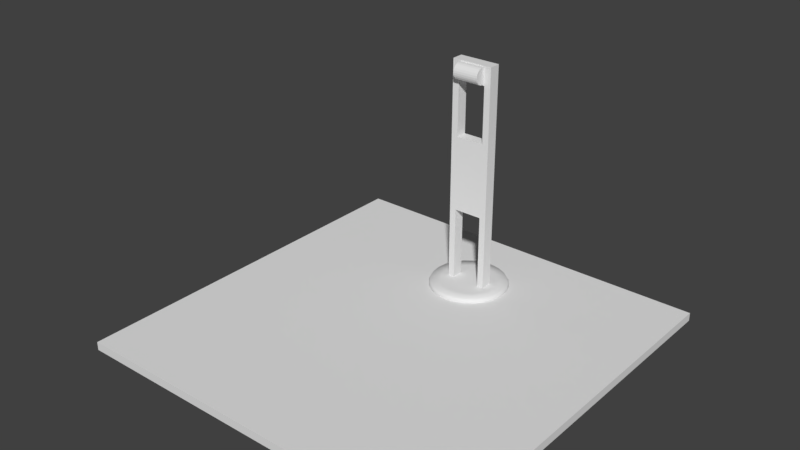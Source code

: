 # Source: monitor.blend  (saved by Blender 2.78.0; exported with 4.5.12 LTS)
import bpy
from mathutils import Matrix  # noqa: F401  (used for matrix-valued properties, if any)

bpy.ops.wm.read_factory_settings(use_empty=True)
scene = bpy.context.scene
scene.name = 'Scene'

# ---- collections
col_collection_1 = bpy.data.collections.new('Collection 1'); scene.collection.children.link(col_collection_1)

# ---- world
world_world = bpy.data.worlds.new('World'); scene.world = world_world
world_world.color = (0.05088, 0.05088, 0.05088)
world_world.use_sun_shadow = False
world_world.sun_shadow_jitter_overblur = 0.0
world_world.cycles.sampling_method = 'MANUAL'

# ---- meshes
me_cylinder_002 = bpy.data.meshes.new('Cylinder.002')
me_cylinder_002.from_pydata([(0.0, 1.0, -1.0), (0.0, 1.0, 1.0), (0.2588, 0.9659, -1.0), (0.2588, 0.9659, 1.0), (0.5, 0.866, -1.0), (0.5, 0.866, 1.0), (0.7071, 0.7071, -1.0), (0.7071, 0.7071, 1.0), (0.866, 0.5, -1.0), (0.866, 0.5, 1.0), (0.9659, 0.2588, -1.0), (0.9659, 0.2588, 1.0), (1.0, 7.55e-08, -1.0), (1.0, 7.55e-08, 1.0), (0.9659, -0.2588, -1.0), (0.9659, -0.2588, 1.0), (0.866, -0.5, -1.0), (0.866, -0.5, 1.0), (0.7071, -0.7071, -1.0), (0.7071, -0.7071, 1.0), (0.5, -0.866, -1.0), (0.5, -0.866, 1.0), (0.2588, -0.9659, -1.0), (0.2588, -0.9659, 1.0), (3.894e-07, -1.0, -1.0), (3.894e-07, -1.0, 1.0), (-0.2588, -0.9659, -1.0), (-0.2588, -0.9659, 1.0), (-0.5, -0.866, -1.0), (-0.5, -0.866, 1.0), (-0.7071, -0.7071, -1.0), (-0.7071, -0.7071, 1.0), (-0.866, -0.5, -1.0), (-0.866, -0.5, 1.0), (-0.9659, -0.2588, -1.0), (-0.9659, -0.2588, 1.0), (-1.0, -4.649e-07, -1.0), (-1.0, -4.649e-07, 1.0), (-0.9659, 0.2588, -1.0), (-0.9659, 0.2588, 1.0), (-0.866, 0.5, -1.0), (-0.866, 0.5, 1.0), (-0.7071, 0.7071, -1.0), (-0.7071, 0.7071, 1.0), (-0.5, 0.866, -1.0), (-0.5, 0.866, 1.0), (-0.2588, 0.9659, -1.0), (-0.2588, 0.9659, 1.0)], [], [(0, 1, 3, 2), (2, 3, 5, 4), (4, 5, 7, 6), (6, 7, 9, 8), (8, 9, 11, 10), (10, 11, 13, 12), (12, 13, 15, 14), (14, 15, 17, 16), (16, 17, 19, 18), (18, 19, 21, 20), (20, 21, 23, 22), (22, 23, 25, 24), (24, 25, 27, 26), (26, 27, 29, 28), (28, 29, 31, 30), (30, 31, 33, 32), (32, 33, 35, 34), (34, 35, 37, 36), (36, 37, 39, 38), (38, 39, 41, 40), (40, 41, 43, 42), (42, 43, 45, 44), (3, 1, 47, 45, 43, 41, 39, 37, 35, 33, 31, 29, 27, 25, 23, 21, 19, 17, 15, 13, 11, 9, 7, 5), (44, 45, 47, 46), (46, 47, 1, 0), (0, 2, 4, 6, 8, 10, 12, 14, 16, 18, 20, 22, 24, 26, 28, 30, 32, 34, 36, 38, 40, 42, 44, 46)])
me_cylinder_002.use_remesh_preserve_volume = False
me_cylinder_002.use_remesh_preserve_attributes = False
me_cylinder_002.use_mirror_vertex_groups = False
me_cylinder_002.update()
me_cylinder_001 = bpy.data.meshes.new('Cylinder.001')
me_cylinder_001.from_pydata([(-2.359e-08, 1.0, -0.1015), (-2.126e-08, 0.9599, 0.04351), (0.2588, 0.9659, -0.1015), (0.2484, 0.9272, 0.04351), (0.5, 0.866, -0.1015), (0.48, 0.8313, 0.04351), (0.7071, 0.7071, -0.1015), (0.6788, 0.6788, 0.04351), (0.866, 0.5, -0.1015), (0.8313, 0.48, 0.04351), (0.9659, 0.2588, -0.1015), (0.9272, 0.2484, 0.04351), (1.0, 2.3e-07, -0.1015), (0.9599, 2.215e-07, 0.04351), (0.9659, -0.2588, -0.1015), (0.9272, -0.2484, 0.04351), (0.866, -0.5, -0.1015), (0.8313, -0.48, 0.04351), (0.7071, -0.7071, -0.1015), (0.6788, -0.6788, 0.04351), (0.5, -0.866, -0.1015), (0.48, -0.8313, 0.04351), (0.2588, -0.9659, -0.1015), (0.2485, -0.9272, 0.04351), (3.658e-07, -1.0, -0.1015), (3.526e-07, -0.9599, 0.04351), (-0.2588, -0.9659, -0.1015), (-0.2484, -0.9272, 0.04351), (-0.5, -0.866, -0.1015), (-0.48, -0.8313, 0.04351), (-0.7071, -0.7071, -0.1015), (-0.6788, -0.6788, 0.04351), (-0.866, -0.5, -0.1015), (-0.8313, -0.48, 0.04351), (-0.9659, -0.2588, -0.1015), (-0.9272, -0.2484, 0.04351), (-1.0, -3.104e-07, -0.1015), (-0.9599, -2.973e-07, 0.04351), (-0.9659, 0.2588, -0.1015), (-0.9272, 0.2484, 0.04351), (-0.866, 0.5, -0.1015), (-0.8313, 0.48, 0.04351), (-0.7071, 0.7071, -0.1015), (-0.6788, 0.6788, 0.04351), (-0.5, 0.866, -0.1015), (-0.48, 0.8313, 0.04351), (-0.2588, 0.9659, -0.1015), (-0.2485, 0.9272, 0.04351), (-6.716e-09, 0.7108, 0.04351), (0.184, 0.6866, 0.04351), (0.3554, 0.6156, 0.04351), (0.5026, 0.5026, 0.04351), (0.6156, 0.3554, 0.04351), (0.6866, 0.184, 0.04351), (0.7108, 1.686e-07, 0.04351), (0.6866, -0.184, 0.04351), (0.6156, -0.3554, 0.04351), (0.5026, -0.5026, 0.04351), (0.3554, -0.6156, 0.04351), (0.184, -0.6866, 0.04351), (2.701e-07, -0.7108, 0.04351), (-0.184, -0.6866, 0.04351), (-0.3554, -0.6156, 0.04351), (-0.5026, -0.5026, 0.04351), (-0.6156, -0.3554, 0.04351), (-0.6866, -0.184, 0.04351), (-0.7108, -2.155e-07, 0.04351), (-0.6866, 0.184, 0.04351), (-0.6156, 0.3554, 0.04351), (-0.5026, 0.5026, 0.04351), (-0.3554, 0.6156, 0.04351), (-0.184, 0.6866, 0.04351), (6.055e-09, 0.2364, 0.04351), (0.06117, 0.2283, 0.04351), (0.1182, 0.2047, 0.04351), (0.1671, 0.1671, 0.04351), (0.2047, 0.1182, 0.04351), (0.2283, 0.06117, 0.04351), (0.2364, 5.972e-08, 0.04351), (0.2283, -0.06117, 0.04351), (0.2047, -0.1182, 0.04351), (0.1671, -0.1671, 0.04351), (0.1182, -0.2047, 0.04351), (0.06117, -0.2283, 0.04351), (9.81e-08, -0.2364, 0.04351), (-0.06117, -0.2283, 0.04351), (-0.1182, -0.2047, 0.04351), (-0.1671, -0.1671, 0.04351), (-0.2047, -0.1182, 0.04351), (-0.2283, -0.06117, 0.04351), (-0.2364, -6.801e-08, 0.04351), (-0.2283, 0.06117, 0.04351), (-0.2047, 0.1182, 0.04351), (-0.1671, 0.1671, 0.04351), (-0.1182, 0.2047, 0.04351), (-0.06118, 0.2283, 0.04351), (-2.359e-08, 1.0, -0.029), (0.2588, 0.9659, -0.029), (0.5, 0.866, -0.029), (0.7071, 0.7071, -0.029), (0.866, 0.5, -0.029), (0.9659, 0.2588, -0.029), (1.0, 2.3e-07, -0.029), (0.9659, -0.2588, -0.029), (0.866, -0.5, -0.029), (0.7071, -0.7071, -0.029), (0.5, -0.866, -0.029), (0.2588, -0.9659, -0.029), (3.658e-07, -1.0, -0.029), (-0.2588, -0.9659, -0.029), (-0.5, -0.866, -0.029), (-0.7071, -0.7071, -0.029), (-0.866, -0.5, -0.029), (-0.9659, -0.2588, -0.029), (-1.0, -3.104e-07, -0.029), (-0.9659, 0.2588, -0.029), (-0.866, 0.5, -0.029), (-0.7071, 0.7071, -0.029), (-0.5, 0.866, -0.029), (-0.2588, 0.9659, -0.029)], [], [(96, 1, 3, 97), (97, 3, 5, 98), (98, 5, 7, 99), (99, 7, 9, 100), (100, 9, 11, 101), (101, 11, 13, 102), (102, 13, 15, 103), (103, 15, 17, 104), (104, 17, 19, 105), (105, 19, 21, 106), (106, 21, 23, 107), (107, 23, 25, 108), (108, 25, 27, 109), (109, 27, 29, 110), (110, 29, 31, 111), (111, 31, 33, 112), (112, 33, 35, 113), (113, 35, 37, 114), (114, 37, 39, 115), (115, 39, 41, 116), (116, 41, 43, 117), (117, 43, 45, 118), (7, 5, 50, 51), (118, 45, 47, 119), (119, 47, 1, 96), (0, 2, 4, 6, 8, 10, 12, 14, 16, 18, 20, 22, 24, 26, 28, 30, 32, 34, 36, 38, 40, 42, 44, 46), (54, 53, 77, 78), (17, 15, 55, 56), (3, 1, 48, 49), (27, 25, 60, 61), (37, 35, 65, 66), (47, 45, 70, 71), (13, 11, 53, 54), (23, 21, 58, 59), (33, 31, 63, 64), (43, 41, 68, 69), (9, 7, 51, 52), (19, 17, 56, 57), (29, 27, 61, 62), (39, 37, 66, 67), (1, 47, 71, 48), (5, 3, 49, 50), (15, 13, 54, 55), (25, 23, 59, 60), (35, 33, 64, 65), (45, 43, 69, 70), (11, 9, 52, 53), (21, 19, 57, 58), (31, 29, 62, 63), (41, 39, 67, 68), (73, 72, 95, 94, 93, 92, 91, 90, 89, 88, 87, 86, 85, 84, 83, 82, 81, 80, 79, 78, 77, 76, 75, 74), (69, 68, 92, 93), (62, 61, 85, 86), (55, 54, 78, 79), (70, 69, 93, 94), (63, 62, 86, 87), (56, 55, 79, 80), (71, 70, 94, 95), (49, 48, 72, 73), (64, 63, 87, 88), (57, 56, 80, 81), (48, 71, 95, 72), (50, 49, 73, 74), (65, 64, 88, 89), (58, 57, 81, 82), (51, 50, 74, 75), (66, 65, 89, 90), (59, 58, 82, 83), (52, 51, 75, 76), (67, 66, 90, 91), (60, 59, 83, 84), (53, 52, 76, 77), (68, 67, 91, 92), (61, 60, 84, 85), (46, 119, 96, 0), (44, 118, 119, 46), (42, 117, 118, 44), (40, 116, 117, 42), (38, 115, 116, 40), (36, 114, 115, 38), (34, 113, 114, 36), (32, 112, 113, 34), (30, 111, 112, 32), (28, 110, 111, 30), (26, 109, 110, 28), (24, 108, 109, 26), (22, 107, 108, 24), (20, 106, 107, 22), (18, 105, 106, 20), (16, 104, 105, 18), (14, 103, 104, 16), (12, 102, 103, 14), (10, 101, 102, 12), (8, 100, 101, 10), (6, 99, 100, 8), (4, 98, 99, 6), (2, 97, 98, 4), (0, 96, 97, 2)])
me_cylinder_001.polygons.foreach_set('use_smooth', [True] * 98)
me_cylinder_001.use_remesh_preserve_volume = False
me_cylinder_001.use_remesh_preserve_attributes = False
me_cylinder_001.use_mirror_vertex_groups = False
me_cylinder_001.update()
me_cube_003 = bpy.data.meshes.new('Cube.003')
me_cube_003.from_pydata([(0.5113, -1.0, -4.507), (0.5113, -1.0, 2.704), (0.5113, 1.0, -4.507), (0.5113, 1.0, 2.704), (2.511, -1.0, -4.507), (2.511, -1.0, 2.704), (2.511, 1.0, -4.507), (2.511, 1.0, 2.704), (0.5113, -1.0, -2.103), (0.5113, -1.0, 0.3005), (0.5113, 1.0, 0.3005), (0.5113, 1.0, -2.103), (2.511, 1.0, 0.3005), (2.511, 1.0, -2.103), (2.511, -1.0, 0.3005), (2.511, -1.0, -2.103), (-3.778, -1.0, -2.103), (-3.778, -1.0, 0.3005), (-3.778, 1.0, 0.3005), (-3.778, 1.0, -2.103), (0.5113, -1.0, 2.103), (0.5113, 1.0, 2.103), (2.511, 1.0, 2.103), (2.511, -1.0, 2.103), (-3.778, -1.0, 2.704), (-3.778, 1.0, 2.704), (-3.778, -1.0, 2.103), (-3.778, 1.0, 2.103)], [], [(3, 21, 27, 25), (21, 3, 7, 22), (22, 7, 5, 23), (23, 5, 1, 20), (2, 6, 4, 0), (7, 3, 1, 5), (4, 15, 8, 0), (15, 14, 9, 8), (6, 13, 15, 4), (13, 12, 14, 15), (2, 11, 13, 6), (11, 10, 12, 13), (0, 8, 11, 2), (10, 11, 19, 18), (16, 17, 18, 19), (11, 8, 16, 19), (8, 9, 17, 16), (9, 10, 18, 17), (14, 23, 20, 9), (12, 22, 23, 14), (10, 21, 22, 12), (9, 20, 21, 10), (26, 24, 25, 27), (1, 3, 25, 24), (20, 1, 24, 26), (21, 20, 26, 27)])
me_cube_003.use_remesh_preserve_volume = False
me_cube_003.use_remesh_preserve_attributes = False
me_cube_003.use_mirror_vertex_groups = False
me_cube_003.update()
me_cube_001 = bpy.data.meshes.new('Cube.001')
me_cube_001.from_pydata([(1.0, -1.0, -0.02141), (1.0, -1.0, 0.02141), (1.0, 1.0, -0.02141), (1.0, 1.0, 0.02141), (0.0, 1.0, -0.02141), (0.0, 1.0, 0.02141), (0.0, -1.0, -0.02141), (0.0, -1.0, 0.02141), (0.7978, -0.5492, -0.06625), (0.7978, 0.5492, -0.06625), (0.0, 0.5492, -0.06625), (0.0, -0.5492, -0.06625)], [], [(4, 5, 3, 2), (2, 3, 1, 0), (0, 6, 11, 8), (3, 5, 7, 1), (0, 1, 7, 6), (10, 9, 8, 11), (4, 2, 9, 10), (2, 0, 8, 9)])
me_cube_001.use_remesh_preserve_volume = False
me_cube_001.use_remesh_preserve_attributes = False
me_cube_001.use_mirror_vertex_groups = False
me_cube_001.update()

# ---- objects
ob_cylinder = bpy.data.objects.new('Cylinder', me_cylinder_002)
ob_o = bpy.data.objects.new('O', me_cylinder_001)
ob_stand = bpy.data.objects.new('stand', me_cube_003)
ob_base = bpy.data.objects.new('base', me_cube_001)

# ---- transforms, parenting, visibility, modifiers, constraints
ob_cylinder.location = (2.561e-16, 0.5071, 1.153)
ob_cylinder.rotation_euler = (1.571, -0.0, 1.571)
ob_cylinder.scale = (0.04288, 0.04288, 0.06644)
ob_cylinder.lineart.crease_threshold = 0.0
ob_o.location = (4.808e-09, 0.5467, 0.03556)
ob_o.scale = (0.2038, 0.2038, 0.2038)
ob_o.lineart.crease_threshold = 0.0
ob_stand.location = (0.06438, 0.5467, 0.7656)
ob_stand.scale = (0.01704, 0.03003, 0.1614)
ob_stand.lineart.crease_threshold = 0.0
_m = ob_stand.modifiers.new('Mirror', 'MIRROR')
_m.use_clip = True
_m.mirror_object = ob_o
_m = ob_stand.modifiers.new('Shrinkwrap', 'SHRINKWRAP')
_m.wrap_method = 'PROJECT'
_m.target = ob_cylinder
ob_base.location = (0.0, 0.0, 0.0)
ob_base.lineart.crease_threshold = 0.0
_m = ob_base.modifiers.new('Mirror', 'MIRROR')
_m.use_clip = True

# ---- collection membership
col_collection_1.objects.link(ob_cylinder)
col_collection_1.objects.link(ob_o)
col_collection_1.objects.link(ob_stand)
col_collection_1.objects.link(ob_base)

# ---- scene / render settings (as saved in the file)
scene.frame_start = 1; scene.frame_end = 250; scene.frame_set(1)
scene.render.engine = 'BLENDER_EEVEE_NEXT'
scene.render.resolution_percentage = 50
scene.render.dither_intensity = 0.0
scene.cycles.use_denoising = False
scene.cycles.samples = 128
scene.cycles.sampling_pattern = 'TABULATED_SOBOL'
scene.cycles.light_sampling_threshold = 0.0
scene.cycles.use_adaptive_sampling = False
scene.cycles.use_light_tree = False
scene.cycles.blur_glossy = 0.0
scene.cycles.sample_clamp_indirect = 0.0
scene.view_settings.view_transform = 'Standard'
bpy.context.view_layer.update()

# ---- added for rendering (the .blend has no active camera and no usable light): camera, sun
cam_auto = bpy.data.cameras.new('AutoCamera')
cam_auto.lens = 50.0
cam_auto.sensor_width = 36.0
cam_auto.clip_end = 1000.0
ob_auto_camera = bpy.data.objects.new('AutoCamera', cam_auto)
scene.collection.objects.link(ob_auto_camera)
ob_auto_camera.location = (2.86799, -3.44159, 2.86231)
ob_auto_camera.rotation_euler = (1.09748, -7.21219e-08, 0.694738)
scene.camera = ob_auto_camera
light_auto_sun = bpy.data.lights.new('AutoSun', 'SUN')
light_auto_sun.energy = 3.0
light_auto_sun.angle = 0.0523599
ob_auto_sun = bpy.data.objects.new('AutoSun', light_auto_sun)
scene.collection.objects.link(ob_auto_sun)
ob_auto_sun.rotation_euler = (0.872665, 0.174533, 0.523599)
bpy.context.view_layer.update()
